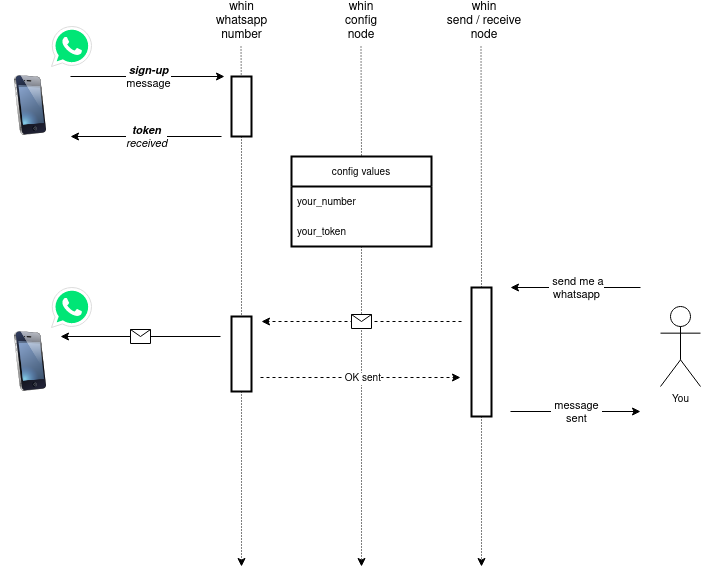

The diagram above was exported from draw.io. Its source (the exported page's mxGraphModel, read from the mxfile embedded in the PNG):
<mxGraphModel dx="1054" dy="613" grid="0" gridSize="10" guides="1" tooltips="1" connect="1" arrows="1" fold="1" page="1" pageScale="1" pageWidth="827" pageHeight="1169" background="none" math="0" shadow="0">
  <root>
    <mxCell id="0" />
    <mxCell id="1" parent="0" />
    <mxCell id="hoSV_VR0XofI_3oThBMX-7" value="" style="endArrow=classic;html=1;rounded=0;startArrow=none;dashed=1;dashPattern=1 2;strokeWidth=1;" parent="1" source="hoSV_VR0XofI_3oThBMX-4" edge="1">
      <mxGeometry width="50" height="50" relative="1" as="geometry">
        <mxPoint x="280.5" y="160" as="sourcePoint" />
        <mxPoint x="281" y="680" as="targetPoint" />
      </mxGeometry>
    </mxCell>
    <mxCell id="hoSV_VR0XofI_3oThBMX-4" value="" style="verticalLabelPosition=bottom;verticalAlign=top;html=1;shape=mxgraph.basic.rect;fillColor2=none;strokeWidth=2;size=20;indent=5;" parent="1" vertex="1">
      <mxGeometry x="271" y="190" width="20" height="60" as="geometry" />
    </mxCell>
    <mxCell id="hoSV_VR0XofI_3oThBMX-8" value="" style="endArrow=none;html=1;rounded=0;dashed=1;dashPattern=1 2;" parent="1" target="hoSV_VR0XofI_3oThBMX-4" edge="1">
      <mxGeometry width="50" height="50" relative="1" as="geometry">
        <mxPoint x="280.5" y="160" as="sourcePoint" />
        <mxPoint x="280.5" y="760" as="targetPoint" />
      </mxGeometry>
    </mxCell>
    <mxCell id="hoSV_VR0XofI_3oThBMX-9" value="" style="endArrow=classic;html=1;rounded=0;startArrow=none;exitX=0.5;exitY=1;exitDx=0;exitDy=0;dashed=1;dashPattern=1 2;" parent="1" source="hoSV_VR0XofI_3oThBMX-42" edge="1">
      <mxGeometry width="50" height="50" relative="1" as="geometry">
        <mxPoint x="401" y="350" as="sourcePoint" />
        <mxPoint x="401" y="680" as="targetPoint" />
      </mxGeometry>
    </mxCell>
    <mxCell id="hoSV_VR0XofI_3oThBMX-11" value="" style="endArrow=none;html=1;rounded=0;entryX=0.5;entryY=0;entryDx=0;entryDy=0;dashed=1;dashPattern=1 2;" parent="1" edge="1">
      <mxGeometry width="50" height="50" relative="1" as="geometry">
        <mxPoint x="400.5" y="160" as="sourcePoint" />
        <mxPoint x="401" y="270" as="targetPoint" />
      </mxGeometry>
    </mxCell>
    <mxCell id="hoSV_VR0XofI_3oThBMX-12" value="" style="endArrow=classic;html=1;rounded=0;startArrow=none;dashed=1;dashPattern=1 2;" parent="1" source="hoSV_VR0XofI_3oThBMX-13" edge="1">
      <mxGeometry width="50" height="50" relative="1" as="geometry">
        <mxPoint x="520.5" y="160" as="sourcePoint" />
        <mxPoint x="521" y="680" as="targetPoint" />
        <Array as="points">
          <mxPoint x="521" y="610" />
        </Array>
      </mxGeometry>
    </mxCell>
    <mxCell id="hoSV_VR0XofI_3oThBMX-13" value="" style="verticalLabelPosition=bottom;verticalAlign=top;html=1;shape=mxgraph.basic.rect;fillColor2=none;strokeWidth=2;size=20;indent=5;" parent="1" vertex="1">
      <mxGeometry x="511" y="401" width="20" height="129" as="geometry" />
    </mxCell>
    <mxCell id="hoSV_VR0XofI_3oThBMX-14" value="" style="endArrow=none;html=1;rounded=0;dashed=1;dashPattern=1 2;" parent="1" target="hoSV_VR0XofI_3oThBMX-13" edge="1">
      <mxGeometry width="50" height="50" relative="1" as="geometry">
        <mxPoint x="520.5" y="160" as="sourcePoint" />
        <mxPoint x="520.5" y="760" as="targetPoint" />
        <Array as="points">
          <mxPoint x="521" y="350" />
        </Array>
      </mxGeometry>
    </mxCell>
    <mxCell id="hoSV_VR0XofI_3oThBMX-15" value="" style="endArrow=classic;html=1;rounded=0;" parent="1" edge="1">
      <mxGeometry relative="1" as="geometry">
        <mxPoint x="110" y="190" as="sourcePoint" />
        <mxPoint x="264" y="190" as="targetPoint" />
      </mxGeometry>
    </mxCell>
    <mxCell id="hoSV_VR0XofI_3oThBMX-16" value="&lt;div&gt;&lt;i&gt;&lt;b&gt;sign-up&lt;/b&gt;&lt;/i&gt;&lt;/div&gt;&lt;div&gt;message&lt;/div&gt;" style="edgeLabel;resizable=0;html=1;align=center;verticalAlign=middle;" parent="hoSV_VR0XofI_3oThBMX-15" connectable="0" vertex="1">
      <mxGeometry relative="1" as="geometry" />
    </mxCell>
    <mxCell id="hoSV_VR0XofI_3oThBMX-17" value="" style="endArrow=classic;html=1;rounded=0;" parent="1" edge="1">
      <mxGeometry relative="1" as="geometry">
        <mxPoint x="261" y="250" as="sourcePoint" />
        <mxPoint x="110" y="250" as="targetPoint" />
      </mxGeometry>
    </mxCell>
    <mxCell id="hoSV_VR0XofI_3oThBMX-18" value="&lt;div&gt;&lt;i&gt;&lt;b&gt;token&lt;/b&gt;&lt;/i&gt;&lt;/div&gt;&lt;div&gt;&lt;i&gt;received&lt;br&gt;&lt;b&gt;&lt;/b&gt;&lt;/i&gt;&lt;/div&gt;" style="edgeLabel;resizable=0;html=1;align=center;verticalAlign=middle;" parent="hoSV_VR0XofI_3oThBMX-17" connectable="0" vertex="1">
      <mxGeometry relative="1" as="geometry" />
    </mxCell>
    <mxCell id="hoSV_VR0XofI_3oThBMX-21" value="" style="dashed=0;outlineConnect=0;html=1;align=center;labelPosition=center;verticalLabelPosition=bottom;verticalAlign=top;shape=mxgraph.weblogos.whatsapp;fillColor=#00E676;strokeColor=#dddddd" parent="1" vertex="1">
      <mxGeometry x="91" y="140" width="40" height="40" as="geometry" />
    </mxCell>
    <mxCell id="hoSV_VR0XofI_3oThBMX-22" value="" style="image;html=1;image=img/lib/clip_art/telecommunication/iPhone_128x128.png;aspect=fixed;" parent="1" vertex="1">
      <mxGeometry x="40" y="189" width="60" height="60" as="geometry" />
    </mxCell>
    <mxCell id="hoSV_VR0XofI_3oThBMX-28" value="&lt;div style=&quot;font-size: 12px;&quot;&gt;whin &lt;br style=&quot;font-size: 12px;&quot;&gt;&lt;/div&gt;&lt;div style=&quot;font-size: 12px;&quot;&gt;config node&lt;/div&gt;" style="text;html=1;strokeColor=none;fillColor=none;align=center;verticalAlign=middle;whiteSpace=wrap;rounded=0;fontSize=12;" parent="1" vertex="1">
      <mxGeometry x="371" y="120" width="60" height="30" as="geometry" />
    </mxCell>
    <mxCell id="hoSV_VR0XofI_3oThBMX-29" value="&lt;div style=&quot;font-size: 12px;&quot;&gt;whin &lt;br style=&quot;font-size: 12px;&quot;&gt;&lt;/div&gt;&lt;div style=&quot;font-size: 12px;&quot;&gt;whatsapp&lt;/div&gt;&lt;div style=&quot;font-size: 12px;&quot;&gt;number&lt;br style=&quot;font-size: 12px;&quot;&gt;&lt;/div&gt;" style="text;html=1;strokeColor=none;fillColor=none;align=center;verticalAlign=middle;whiteSpace=wrap;rounded=0;fontSize=12;" parent="1" vertex="1">
      <mxGeometry x="250.5" y="120" width="61" height="30" as="geometry" />
    </mxCell>
    <mxCell id="hoSV_VR0XofI_3oThBMX-30" value="&lt;div style=&quot;font-size: 12px;&quot;&gt;whin &lt;br style=&quot;font-size: 12px;&quot;&gt;&lt;/div&gt;&lt;div style=&quot;font-size: 12px;&quot;&gt;send / receive node&lt;/div&gt;" style="text;html=1;strokeColor=none;fillColor=none;align=center;verticalAlign=middle;whiteSpace=wrap;rounded=0;fontSize=12;" parent="1" vertex="1">
      <mxGeometry x="485" y="120" width="78" height="30" as="geometry" />
    </mxCell>
    <mxCell id="hoSV_VR0XofI_3oThBMX-31" value="" style="image;html=1;image=img/lib/clip_art/telecommunication/iPhone_128x128.png;aspect=fixed;" parent="1" vertex="1">
      <mxGeometry x="40" y="445" width="60" height="60" as="geometry" />
    </mxCell>
    <mxCell id="hoSV_VR0XofI_3oThBMX-32" value="" style="verticalLabelPosition=bottom;verticalAlign=top;html=1;shape=mxgraph.basic.rect;fillColor2=none;strokeWidth=2;size=20;indent=5;" parent="1" vertex="1">
      <mxGeometry x="271" y="430" width="20" height="75" as="geometry" />
    </mxCell>
    <mxCell id="hoSV_VR0XofI_3oThBMX-33" value="You" style="shape=umlActor;verticalLabelPosition=bottom;verticalAlign=top;html=1;outlineConnect=0;fontSize=10;" parent="1" vertex="1">
      <mxGeometry x="700" y="420" width="40" height="80" as="geometry" />
    </mxCell>
    <mxCell id="hoSV_VR0XofI_3oThBMX-36" value="" style="endArrow=classic;html=1;rounded=0;" parent="1" edge="1">
      <mxGeometry relative="1" as="geometry">
        <mxPoint x="680" y="401" as="sourcePoint" />
        <mxPoint x="550" y="401" as="targetPoint" />
      </mxGeometry>
    </mxCell>
    <mxCell id="hoSV_VR0XofI_3oThBMX-37" value="&lt;div&gt;&amp;nbsp;send me a &lt;br&gt;&lt;/div&gt;&lt;div&gt;whatsapp&lt;br&gt;&lt;/div&gt;" style="edgeLabel;resizable=0;html=1;align=center;verticalAlign=middle;" parent="hoSV_VR0XofI_3oThBMX-36" connectable="0" vertex="1">
      <mxGeometry relative="1" as="geometry" />
    </mxCell>
    <mxCell id="hoSV_VR0XofI_3oThBMX-39" value="" style="endArrow=classic;html=1;rounded=0;" parent="1" edge="1">
      <mxGeometry relative="1" as="geometry">
        <mxPoint x="550" y="525" as="sourcePoint" />
        <mxPoint x="680" y="525" as="targetPoint" />
      </mxGeometry>
    </mxCell>
    <mxCell id="hoSV_VR0XofI_3oThBMX-40" value="&amp;nbsp;message&amp;nbsp; &lt;br&gt;&lt;div&gt;sent&lt;/div&gt;" style="edgeLabel;resizable=0;html=1;align=center;verticalAlign=middle;" parent="hoSV_VR0XofI_3oThBMX-39" connectable="0" vertex="1">
      <mxGeometry relative="1" as="geometry" />
    </mxCell>
    <mxCell id="hoSV_VR0XofI_3oThBMX-42" value="config values" style="swimlane;fontStyle=0;childLayout=stackLayout;horizontal=1;startSize=30;horizontalStack=0;resizeParent=1;resizeParentMax=0;resizeLast=0;collapsible=1;marginBottom=0;fontSize=10;strokeWidth=2;" parent="1" vertex="1">
      <mxGeometry x="331" y="270" width="140" height="90" as="geometry" />
    </mxCell>
    <mxCell id="hoSV_VR0XofI_3oThBMX-43" value="your_number" style="text;strokeColor=none;fillColor=none;align=left;verticalAlign=middle;spacingLeft=4;spacingRight=4;overflow=hidden;points=[[0,0.5],[1,0.5]];portConstraint=eastwest;rotatable=0;fontSize=10;" parent="hoSV_VR0XofI_3oThBMX-42" vertex="1">
      <mxGeometry y="30" width="140" height="30" as="geometry" />
    </mxCell>
    <mxCell id="hoSV_VR0XofI_3oThBMX-44" value="your_token" style="text;strokeColor=none;fillColor=none;align=left;verticalAlign=middle;spacingLeft=4;spacingRight=4;overflow=hidden;points=[[0,0.5],[1,0.5]];portConstraint=eastwest;rotatable=0;fontSize=10;" parent="hoSV_VR0XofI_3oThBMX-42" vertex="1">
      <mxGeometry y="60" width="140" height="30" as="geometry" />
    </mxCell>
    <mxCell id="hoSV_VR0XofI_3oThBMX-47" value="" style="endArrow=classic;html=1;rounded=0;fontSize=10;dashed=1;" parent="1" edge="1">
      <mxGeometry relative="1" as="geometry">
        <mxPoint x="501" y="435" as="sourcePoint" />
        <mxPoint x="301" y="435" as="targetPoint" />
      </mxGeometry>
    </mxCell>
    <mxCell id="hoSV_VR0XofI_3oThBMX-48" value="" style="shape=message;html=1;outlineConnect=0;fontSize=10;" parent="hoSV_VR0XofI_3oThBMX-47" vertex="1">
      <mxGeometry width="20" height="14" relative="1" as="geometry">
        <mxPoint x="-10" y="-7" as="offset" />
      </mxGeometry>
    </mxCell>
    <mxCell id="hoSV_VR0XofI_3oThBMX-49" value="" style="endArrow=classic;html=1;rounded=0;fontSize=10;entryX=1;entryY=0.25;entryDx=0;entryDy=0;" parent="1" edge="1">
      <mxGeometry relative="1" as="geometry">
        <mxPoint x="260" y="450" as="sourcePoint" />
        <mxPoint x="100" y="450" as="targetPoint" />
        <Array as="points">
          <mxPoint x="190" y="450" />
        </Array>
      </mxGeometry>
    </mxCell>
    <mxCell id="hoSV_VR0XofI_3oThBMX-50" value="" style="shape=message;html=1;outlineConnect=0;fontSize=10;" parent="hoSV_VR0XofI_3oThBMX-49" vertex="1">
      <mxGeometry width="20" height="14" relative="1" as="geometry">
        <mxPoint x="-10" y="-7" as="offset" />
      </mxGeometry>
    </mxCell>
    <mxCell id="hoSV_VR0XofI_3oThBMX-51" value="" style="endArrow=classic;html=1;rounded=0;fontSize=10;dashed=1;" parent="1" edge="1">
      <mxGeometry relative="1" as="geometry">
        <mxPoint x="300" y="491" as="sourcePoint" />
        <mxPoint x="500" y="491" as="targetPoint" />
        <Array as="points">
          <mxPoint x="390" y="491" />
        </Array>
      </mxGeometry>
    </mxCell>
    <mxCell id="hoSV_VR0XofI_3oThBMX-52" value="&amp;nbsp;OK sent " style="edgeLabel;resizable=0;html=1;align=center;verticalAlign=middle;fontSize=10;" parent="hoSV_VR0XofI_3oThBMX-51" connectable="0" vertex="1">
      <mxGeometry relative="1" as="geometry" />
    </mxCell>
    <mxCell id="hoSV_VR0XofI_3oThBMX-54" value="" style="dashed=0;outlineConnect=0;html=1;align=center;labelPosition=center;verticalLabelPosition=bottom;verticalAlign=top;shape=mxgraph.weblogos.whatsapp;fillColor=#00E676;strokeColor=#dddddd" parent="1" vertex="1">
      <mxGeometry x="91" y="401" width="40" height="40" as="geometry" />
    </mxCell>
  </root>
</mxGraphModel>